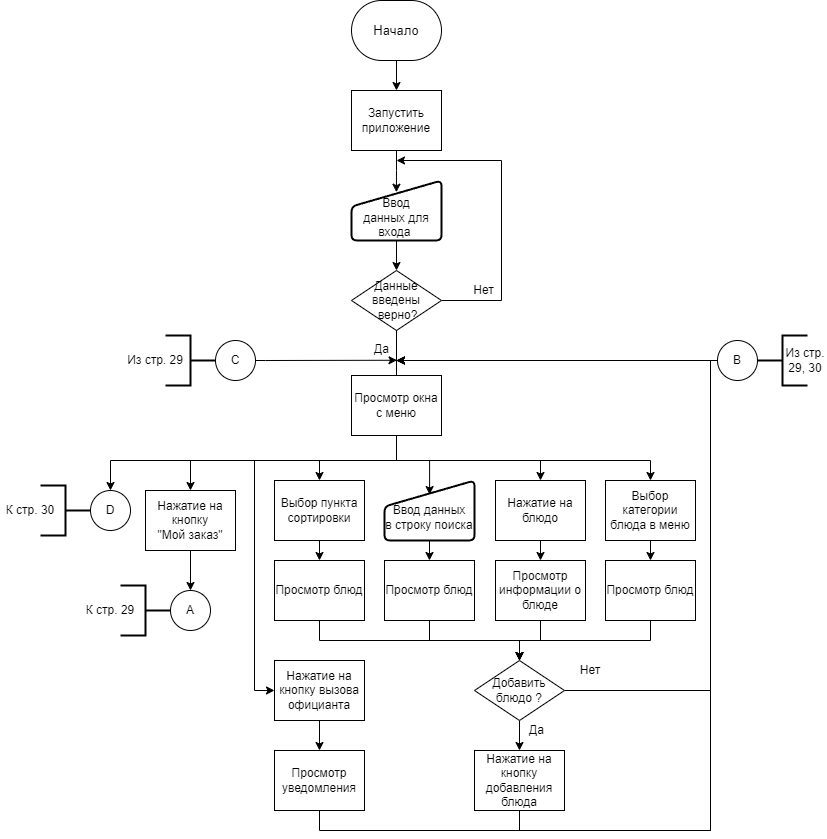

The diagram above was exported from draw.io. Its source (the exported page's mxGraphModel, read from the mxfile embedded in the PNG):
<mxGraphModel dx="1434" dy="786" grid="1" gridSize="10" guides="1" tooltips="1" connect="1" arrows="1" fold="1" page="1" pageScale="1" pageWidth="827" pageHeight="1169" math="0" shadow="0">
  <root>
    <mxCell id="0" />
    <mxCell id="1" parent="0" />
    <mxCell id="TX6MQ9MsFk2MGQJz8-Ql-1" style="edgeStyle=orthogonalEdgeStyle;rounded=0;orthogonalLoop=1;jettySize=auto;html=1;exitX=0.5;exitY=1;exitDx=0;exitDy=0;entryX=0.5;entryY=0;entryDx=0;entryDy=0;" parent="1" source="TX6MQ9MsFk2MGQJz8-Ql-2" target="TX6MQ9MsFk2MGQJz8-Ql-4" edge="1">
      <mxGeometry relative="1" as="geometry" />
    </mxCell>
    <mxCell id="TX6MQ9MsFk2MGQJz8-Ql-2" value="&lt;font style=&quot;font-size: 13px;&quot;&gt;Начало&lt;/font&gt;" style="rounded=1;whiteSpace=wrap;html=1;glass=0;shadow=0;arcSize=50;" parent="1" vertex="1">
      <mxGeometry x="351" width="90" height="60" as="geometry" />
    </mxCell>
    <mxCell id="TX6MQ9MsFk2MGQJz8-Ql-3" style="edgeStyle=orthogonalEdgeStyle;rounded=0;orthogonalLoop=1;jettySize=auto;html=1;exitX=0.5;exitY=1;exitDx=0;exitDy=0;entryX=0.499;entryY=0.195;entryDx=0;entryDy=0;entryPerimeter=0;" parent="1" source="TX6MQ9MsFk2MGQJz8-Ql-4" target="TX6MQ9MsFk2MGQJz8-Ql-52" edge="1">
      <mxGeometry relative="1" as="geometry">
        <mxPoint x="396" y="180" as="targetPoint" />
      </mxGeometry>
    </mxCell>
    <mxCell id="TX6MQ9MsFk2MGQJz8-Ql-4" value="Запустить приложение" style="rounded=0;whiteSpace=wrap;html=1;" parent="1" vertex="1">
      <mxGeometry x="351" y="90" width="90" height="60" as="geometry" />
    </mxCell>
    <mxCell id="TX6MQ9MsFk2MGQJz8-Ql-5" style="edgeStyle=orthogonalEdgeStyle;rounded=0;orthogonalLoop=1;jettySize=auto;html=1;exitX=0.5;exitY=1;exitDx=0;exitDy=0;entryX=0.5;entryY=0;entryDx=0;entryDy=0;" parent="1" target="TX6MQ9MsFk2MGQJz8-Ql-12" edge="1">
      <mxGeometry relative="1" as="geometry">
        <mxPoint x="396" y="240" as="sourcePoint" />
      </mxGeometry>
    </mxCell>
    <mxCell id="TX6MQ9MsFk2MGQJz8-Ql-6" style="edgeStyle=orthogonalEdgeStyle;rounded=0;orthogonalLoop=1;jettySize=auto;html=1;exitX=1;exitY=0.5;exitDx=0;exitDy=0;" parent="1" source="TX6MQ9MsFk2MGQJz8-Ql-12" edge="1">
      <mxGeometry relative="1" as="geometry">
        <mxPoint x="396" y="160" as="targetPoint" />
        <Array as="points">
          <mxPoint x="501" y="300" />
          <mxPoint x="501" y="160" />
        </Array>
      </mxGeometry>
    </mxCell>
    <mxCell id="TX6MQ9MsFk2MGQJz8-Ql-7" style="edgeStyle=orthogonalEdgeStyle;rounded=0;orthogonalLoop=1;jettySize=auto;html=1;exitX=0.5;exitY=1;exitDx=0;exitDy=0;entryX=0.5;entryY=0;entryDx=0;entryDy=0;" parent="1" source="TX6MQ9MsFk2MGQJz8-Ql-12" target="TX6MQ9MsFk2MGQJz8-Ql-17" edge="1">
      <mxGeometry relative="1" as="geometry">
        <Array as="points">
          <mxPoint x="396" y="460" />
          <mxPoint x="540" y="460" />
        </Array>
      </mxGeometry>
    </mxCell>
    <mxCell id="TX6MQ9MsFk2MGQJz8-Ql-8" style="edgeStyle=orthogonalEdgeStyle;rounded=0;orthogonalLoop=1;jettySize=auto;html=1;exitX=0.5;exitY=1;exitDx=0;exitDy=0;entryX=0.501;entryY=0.234;entryDx=0;entryDy=0;entryPerimeter=0;" parent="1" source="TX6MQ9MsFk2MGQJz8-Ql-12" target="TX6MQ9MsFk2MGQJz8-Ql-53" edge="1">
      <mxGeometry relative="1" as="geometry">
        <Array as="points">
          <mxPoint x="396" y="460" />
          <mxPoint x="430" y="460" />
          <mxPoint x="430" y="494" />
        </Array>
        <mxPoint x="311" y="480" as="targetPoint" />
      </mxGeometry>
    </mxCell>
    <mxCell id="TX6MQ9MsFk2MGQJz8-Ql-9" style="edgeStyle=orthogonalEdgeStyle;rounded=0;orthogonalLoop=1;jettySize=auto;html=1;exitX=0.5;exitY=1;exitDx=0;exitDy=0;entryX=0.5;entryY=0;entryDx=0;entryDy=0;" parent="1" source="TX6MQ9MsFk2MGQJz8-Ql-12" target="TX6MQ9MsFk2MGQJz8-Ql-37" edge="1">
      <mxGeometry relative="1" as="geometry">
        <Array as="points">
          <mxPoint x="396" y="460" />
          <mxPoint x="319" y="460" />
        </Array>
      </mxGeometry>
    </mxCell>
    <mxCell id="TX6MQ9MsFk2MGQJz8-Ql-10" style="edgeStyle=orthogonalEdgeStyle;rounded=0;orthogonalLoop=1;jettySize=auto;html=1;exitX=0.5;exitY=1;exitDx=0;exitDy=0;entryX=0;entryY=0.5;entryDx=0;entryDy=0;" parent="1" source="TX6MQ9MsFk2MGQJz8-Ql-12" target="TX6MQ9MsFk2MGQJz8-Ql-33" edge="1">
      <mxGeometry relative="1" as="geometry">
        <Array as="points">
          <mxPoint x="396" y="460" />
          <mxPoint x="254" y="460" />
          <mxPoint x="254" y="690" />
        </Array>
      </mxGeometry>
    </mxCell>
    <mxCell id="TX6MQ9MsFk2MGQJz8-Ql-11" style="edgeStyle=orthogonalEdgeStyle;rounded=0;orthogonalLoop=1;jettySize=auto;html=1;exitX=0.5;exitY=1;exitDx=0;exitDy=0;entryX=0.5;entryY=0;entryDx=0;entryDy=0;" parent="1" source="TX6MQ9MsFk2MGQJz8-Ql-12" target="TX6MQ9MsFk2MGQJz8-Ql-41" edge="1">
      <mxGeometry relative="1" as="geometry">
        <Array as="points">
          <mxPoint x="396" y="460" />
          <mxPoint x="190" y="460" />
        </Array>
      </mxGeometry>
    </mxCell>
    <mxCell id="TX6MQ9MsFk2MGQJz8-Ql-12" value="Данные введены&lt;br&gt;&amp;nbsp;верно?" style="rhombus;whiteSpace=wrap;html=1;" parent="1" vertex="1">
      <mxGeometry x="351" y="270" width="90" height="60" as="geometry" />
    </mxCell>
    <mxCell id="TX6MQ9MsFk2MGQJz8-Ql-13" value="Нет" style="text;html=1;strokeColor=none;fillColor=none;align=center;verticalAlign=middle;whiteSpace=wrap;rounded=0;" parent="1" vertex="1">
      <mxGeometry x="466" y="280" width="35" height="20" as="geometry" />
    </mxCell>
    <mxCell id="TX6MQ9MsFk2MGQJz8-Ql-14" style="edgeStyle=orthogonalEdgeStyle;rounded=0;orthogonalLoop=1;jettySize=auto;html=1;exitX=0.5;exitY=1;exitDx=0;exitDy=0;entryX=0.5;entryY=0;entryDx=0;entryDy=0;" parent="1" source="TX6MQ9MsFk2MGQJz8-Ql-12" target="TX6MQ9MsFk2MGQJz8-Ql-21" edge="1">
      <mxGeometry relative="1" as="geometry">
        <Array as="points">
          <mxPoint x="396" y="460" />
          <mxPoint x="650" y="460" />
        </Array>
      </mxGeometry>
    </mxCell>
    <mxCell id="TX6MQ9MsFk2MGQJz8-Ql-15" value="Да" style="text;html=1;strokeColor=none;fillColor=none;align=center;verticalAlign=middle;whiteSpace=wrap;rounded=0;" parent="1" vertex="1">
      <mxGeometry x="369" y="339" width="25" height="20" as="geometry" />
    </mxCell>
    <mxCell id="TX6MQ9MsFk2MGQJz8-Ql-16" style="edgeStyle=orthogonalEdgeStyle;rounded=0;orthogonalLoop=1;jettySize=auto;html=1;exitX=0.5;exitY=1;exitDx=0;exitDy=0;entryX=0.5;entryY=0;entryDx=0;entryDy=0;" parent="1" source="TX6MQ9MsFk2MGQJz8-Ql-17" target="TX6MQ9MsFk2MGQJz8-Ql-19" edge="1">
      <mxGeometry relative="1" as="geometry" />
    </mxCell>
    <mxCell id="TX6MQ9MsFk2MGQJz8-Ql-17" value="Нажатие на блюдо" style="rounded=0;whiteSpace=wrap;html=1;" parent="1" vertex="1">
      <mxGeometry x="495" y="480" width="90" height="60" as="geometry" />
    </mxCell>
    <mxCell id="TX6MQ9MsFk2MGQJz8-Ql-18" style="edgeStyle=orthogonalEdgeStyle;rounded=0;orthogonalLoop=1;jettySize=auto;html=1;exitX=0.5;exitY=1;exitDx=0;exitDy=0;entryX=0.5;entryY=0;entryDx=0;entryDy=0;" parent="1" source="TX6MQ9MsFk2MGQJz8-Ql-19" target="TX6MQ9MsFk2MGQJz8-Ql-29" edge="1">
      <mxGeometry relative="1" as="geometry" />
    </mxCell>
    <mxCell id="TX6MQ9MsFk2MGQJz8-Ql-19" value="Просмотр информации о блюде" style="rounded=0;whiteSpace=wrap;html=1;" parent="1" vertex="1">
      <mxGeometry x="495" y="560" width="90" height="60" as="geometry" />
    </mxCell>
    <mxCell id="TX6MQ9MsFk2MGQJz8-Ql-20" style="edgeStyle=orthogonalEdgeStyle;rounded=0;orthogonalLoop=1;jettySize=auto;html=1;exitX=0.5;exitY=1;exitDx=0;exitDy=0;entryX=0.5;entryY=0;entryDx=0;entryDy=0;" parent="1" source="TX6MQ9MsFk2MGQJz8-Ql-21" target="TX6MQ9MsFk2MGQJz8-Ql-23" edge="1">
      <mxGeometry relative="1" as="geometry" />
    </mxCell>
    <mxCell id="TX6MQ9MsFk2MGQJz8-Ql-21" value="Выбор категории блюда в меню" style="rounded=0;whiteSpace=wrap;html=1;" parent="1" vertex="1">
      <mxGeometry x="605" y="480" width="90" height="60" as="geometry" />
    </mxCell>
    <mxCell id="TX6MQ9MsFk2MGQJz8-Ql-22" style="edgeStyle=orthogonalEdgeStyle;rounded=0;orthogonalLoop=1;jettySize=auto;html=1;exitX=0.5;exitY=1;exitDx=0;exitDy=0;entryX=0.5;entryY=0;entryDx=0;entryDy=0;" parent="1" source="TX6MQ9MsFk2MGQJz8-Ql-23" target="TX6MQ9MsFk2MGQJz8-Ql-29" edge="1">
      <mxGeometry relative="1" as="geometry" />
    </mxCell>
    <mxCell id="TX6MQ9MsFk2MGQJz8-Ql-23" value="Просмотр блюд" style="rounded=0;whiteSpace=wrap;html=1;" parent="1" vertex="1">
      <mxGeometry x="605" y="560" width="90" height="60" as="geometry" />
    </mxCell>
    <mxCell id="TX6MQ9MsFk2MGQJz8-Ql-24" style="edgeStyle=orthogonalEdgeStyle;rounded=0;orthogonalLoop=1;jettySize=auto;html=1;exitX=0.5;exitY=1;exitDx=0;exitDy=0;entryX=0.5;entryY=0;entryDx=0;entryDy=0;" parent="1" source="TX6MQ9MsFk2MGQJz8-Ql-53" target="TX6MQ9MsFk2MGQJz8-Ql-26" edge="1">
      <mxGeometry relative="1" as="geometry">
        <mxPoint x="355" y="540" as="sourcePoint" />
      </mxGeometry>
    </mxCell>
    <mxCell id="TX6MQ9MsFk2MGQJz8-Ql-25" style="edgeStyle=orthogonalEdgeStyle;rounded=0;orthogonalLoop=1;jettySize=auto;html=1;exitX=0.5;exitY=1;exitDx=0;exitDy=0;entryX=0.5;entryY=0;entryDx=0;entryDy=0;" parent="1" source="TX6MQ9MsFk2MGQJz8-Ql-26" target="TX6MQ9MsFk2MGQJz8-Ql-29" edge="1">
      <mxGeometry relative="1" as="geometry" />
    </mxCell>
    <mxCell id="TX6MQ9MsFk2MGQJz8-Ql-26" value="Просмотр блюд" style="rounded=0;whiteSpace=wrap;html=1;" parent="1" vertex="1">
      <mxGeometry x="384" y="560" width="90" height="60" as="geometry" />
    </mxCell>
    <mxCell id="TX6MQ9MsFk2MGQJz8-Ql-27" style="edgeStyle=orthogonalEdgeStyle;rounded=0;orthogonalLoop=1;jettySize=auto;html=1;exitX=0.5;exitY=1;exitDx=0;exitDy=0;entryX=0.5;entryY=0;entryDx=0;entryDy=0;" parent="1" source="TX6MQ9MsFk2MGQJz8-Ql-29" target="TX6MQ9MsFk2MGQJz8-Ql-31" edge="1">
      <mxGeometry relative="1" as="geometry" />
    </mxCell>
    <mxCell id="TX6MQ9MsFk2MGQJz8-Ql-28" style="edgeStyle=orthogonalEdgeStyle;rounded=0;orthogonalLoop=1;jettySize=auto;html=1;exitX=1;exitY=0.5;exitDx=0;exitDy=0;" parent="1" source="TX6MQ9MsFk2MGQJz8-Ql-29" edge="1">
      <mxGeometry relative="1" as="geometry">
        <mxPoint x="396" y="360" as="targetPoint" />
        <Array as="points">
          <mxPoint x="710" y="690" />
          <mxPoint x="710" y="360" />
        </Array>
      </mxGeometry>
    </mxCell>
    <mxCell id="TX6MQ9MsFk2MGQJz8-Ql-29" value="Добавить &lt;br&gt;блюдо ?" style="rhombus;whiteSpace=wrap;html=1;" parent="1" vertex="1">
      <mxGeometry x="474" y="660" width="90" height="60" as="geometry" />
    </mxCell>
    <mxCell id="TX6MQ9MsFk2MGQJz8-Ql-30" style="edgeStyle=orthogonalEdgeStyle;rounded=0;orthogonalLoop=1;jettySize=auto;html=1;exitX=0.5;exitY=1;exitDx=0;exitDy=0;" parent="1" source="TX6MQ9MsFk2MGQJz8-Ql-31" edge="1">
      <mxGeometry relative="1" as="geometry">
        <mxPoint x="396" y="360" as="targetPoint" />
        <Array as="points">
          <mxPoint x="519" y="830" />
          <mxPoint x="710" y="830" />
          <mxPoint x="710" y="360" />
        </Array>
      </mxGeometry>
    </mxCell>
    <mxCell id="TX6MQ9MsFk2MGQJz8-Ql-31" value="Нажатие на кнопку добавления блюда" style="rounded=0;whiteSpace=wrap;html=1;" parent="1" vertex="1">
      <mxGeometry x="474" y="750" width="90" height="60" as="geometry" />
    </mxCell>
    <mxCell id="TX6MQ9MsFk2MGQJz8-Ql-32" style="edgeStyle=orthogonalEdgeStyle;rounded=0;orthogonalLoop=1;jettySize=auto;html=1;exitX=0.5;exitY=1;exitDx=0;exitDy=0;entryX=0.5;entryY=0;entryDx=0;entryDy=0;" parent="1" source="TX6MQ9MsFk2MGQJz8-Ql-33" target="TX6MQ9MsFk2MGQJz8-Ql-35" edge="1">
      <mxGeometry relative="1" as="geometry" />
    </mxCell>
    <mxCell id="TX6MQ9MsFk2MGQJz8-Ql-33" value="Нажатие на кнопку вызова официанта" style="rounded=0;whiteSpace=wrap;html=1;" parent="1" vertex="1">
      <mxGeometry x="274" y="660" width="90" height="60" as="geometry" />
    </mxCell>
    <mxCell id="TX6MQ9MsFk2MGQJz8-Ql-34" style="edgeStyle=orthogonalEdgeStyle;rounded=0;orthogonalLoop=1;jettySize=auto;html=1;exitX=0.5;exitY=1;exitDx=0;exitDy=0;" parent="1" source="TX6MQ9MsFk2MGQJz8-Ql-35" edge="1">
      <mxGeometry relative="1" as="geometry">
        <mxPoint x="396" y="360" as="targetPoint" />
        <Array as="points">
          <mxPoint x="319" y="830" />
          <mxPoint x="710" y="830" />
          <mxPoint x="710" y="360" />
        </Array>
      </mxGeometry>
    </mxCell>
    <mxCell id="TX6MQ9MsFk2MGQJz8-Ql-35" value="Просмотр уведомления" style="rounded=0;whiteSpace=wrap;html=1;" parent="1" vertex="1">
      <mxGeometry x="274" y="750" width="90" height="60" as="geometry" />
    </mxCell>
    <mxCell id="TX6MQ9MsFk2MGQJz8-Ql-36" style="edgeStyle=orthogonalEdgeStyle;rounded=0;orthogonalLoop=1;jettySize=auto;html=1;exitX=0.5;exitY=1;exitDx=0;exitDy=0;entryX=0.5;entryY=0;entryDx=0;entryDy=0;" parent="1" source="TX6MQ9MsFk2MGQJz8-Ql-37" target="TX6MQ9MsFk2MGQJz8-Ql-39" edge="1">
      <mxGeometry relative="1" as="geometry" />
    </mxCell>
    <mxCell id="TX6MQ9MsFk2MGQJz8-Ql-37" value="Выбор пункта сортировки" style="rounded=0;whiteSpace=wrap;html=1;" parent="1" vertex="1">
      <mxGeometry x="274" y="480" width="90" height="60" as="geometry" />
    </mxCell>
    <mxCell id="TX6MQ9MsFk2MGQJz8-Ql-38" style="edgeStyle=orthogonalEdgeStyle;rounded=0;orthogonalLoop=1;jettySize=auto;html=1;exitX=0.5;exitY=1;exitDx=0;exitDy=0;entryX=0.5;entryY=0;entryDx=0;entryDy=0;" parent="1" source="TX6MQ9MsFk2MGQJz8-Ql-39" target="TX6MQ9MsFk2MGQJz8-Ql-29" edge="1">
      <mxGeometry relative="1" as="geometry" />
    </mxCell>
    <mxCell id="TX6MQ9MsFk2MGQJz8-Ql-39" value="Просмотр блюд" style="rounded=0;whiteSpace=wrap;html=1;" parent="1" vertex="1">
      <mxGeometry x="274" y="560" width="90" height="60" as="geometry" />
    </mxCell>
    <mxCell id="TX6MQ9MsFk2MGQJz8-Ql-40" style="edgeStyle=orthogonalEdgeStyle;rounded=0;orthogonalLoop=1;jettySize=auto;html=1;exitX=0.5;exitY=1;exitDx=0;exitDy=0;entryX=0.5;entryY=0;entryDx=0;entryDy=0;" parent="1" source="TX6MQ9MsFk2MGQJz8-Ql-41" target="TX6MQ9MsFk2MGQJz8-Ql-46" edge="1">
      <mxGeometry relative="1" as="geometry">
        <Array as="points">
          <mxPoint x="190" y="590" />
        </Array>
      </mxGeometry>
    </mxCell>
    <mxCell id="TX6MQ9MsFk2MGQJz8-Ql-41" value="Нажатие на кнопку &lt;br&gt;&quot;Мой заказ&quot;" style="rounded=0;whiteSpace=wrap;html=1;" parent="1" vertex="1">
      <mxGeometry x="145" y="490" width="90" height="60" as="geometry" />
    </mxCell>
    <mxCell id="TX6MQ9MsFk2MGQJz8-Ql-42" style="edgeStyle=orthogonalEdgeStyle;rounded=0;orthogonalLoop=1;jettySize=auto;html=1;exitX=0.5;exitY=1;exitDx=0;exitDy=0;entryX=0.5;entryY=0;entryDx=0;entryDy=0;" parent="1" source="TX6MQ9MsFk2MGQJz8-Ql-43" target="TX6MQ9MsFk2MGQJz8-Ql-51" edge="1">
      <mxGeometry relative="1" as="geometry">
        <Array as="points">
          <mxPoint x="396" y="460" />
          <mxPoint x="110" y="460" />
        </Array>
      </mxGeometry>
    </mxCell>
    <mxCell id="TX6MQ9MsFk2MGQJz8-Ql-43" value="Просмотр окна с меню" style="rounded=0;whiteSpace=wrap;html=1;" parent="1" vertex="1">
      <mxGeometry x="351" y="375" width="90" height="60" as="geometry" />
    </mxCell>
    <mxCell id="TX6MQ9MsFk2MGQJz8-Ql-44" value="Да" style="text;html=1;strokeColor=none;fillColor=none;align=center;verticalAlign=middle;whiteSpace=wrap;rounded=0;" parent="1" vertex="1">
      <mxGeometry x="524" y="720" width="25" height="20" as="geometry" />
    </mxCell>
    <mxCell id="TX6MQ9MsFk2MGQJz8-Ql-45" value="Нет" style="text;html=1;strokeColor=none;fillColor=none;align=center;verticalAlign=middle;whiteSpace=wrap;rounded=0;" parent="1" vertex="1">
      <mxGeometry x="575" y="660" width="30" height="20" as="geometry" />
    </mxCell>
    <mxCell id="TX6MQ9MsFk2MGQJz8-Ql-46" value="А" style="ellipse;whiteSpace=wrap;html=1;aspect=fixed;" parent="1" vertex="1">
      <mxGeometry x="170" y="590" width="40" height="40" as="geometry" />
    </mxCell>
    <mxCell id="TX6MQ9MsFk2MGQJz8-Ql-47" style="edgeStyle=orthogonalEdgeStyle;rounded=0;orthogonalLoop=1;jettySize=auto;html=1;exitX=0;exitY=0.5;exitDx=0;exitDy=0;" parent="1" source="TX6MQ9MsFk2MGQJz8-Ql-48" edge="1">
      <mxGeometry relative="1" as="geometry">
        <mxPoint x="396" y="360" as="targetPoint" />
        <Array as="points">
          <mxPoint x="730" y="360" />
          <mxPoint x="730" y="360" />
        </Array>
      </mxGeometry>
    </mxCell>
    <mxCell id="TX6MQ9MsFk2MGQJz8-Ql-48" value="B" style="ellipse;whiteSpace=wrap;html=1;aspect=fixed;" parent="1" vertex="1">
      <mxGeometry x="717" y="340" width="40" height="40" as="geometry" />
    </mxCell>
    <mxCell id="TX6MQ9MsFk2MGQJz8-Ql-49" style="edgeStyle=orthogonalEdgeStyle;rounded=0;orthogonalLoop=1;jettySize=auto;html=1;exitX=1;exitY=0.5;exitDx=0;exitDy=0;" parent="1" source="TX6MQ9MsFk2MGQJz8-Ql-50" edge="1">
      <mxGeometry relative="1" as="geometry">
        <mxPoint x="396.5" y="359.76" as="targetPoint" />
        <Array as="points">
          <mxPoint x="265" y="360" />
        </Array>
        <mxPoint x="215" y="390" as="sourcePoint" />
      </mxGeometry>
    </mxCell>
    <mxCell id="TX6MQ9MsFk2MGQJz8-Ql-50" value="C" style="ellipse;whiteSpace=wrap;html=1;aspect=fixed;" parent="1" vertex="1">
      <mxGeometry x="215" y="340" width="40" height="40" as="geometry" />
    </mxCell>
    <mxCell id="TX6MQ9MsFk2MGQJz8-Ql-51" value="D" style="ellipse;whiteSpace=wrap;html=1;aspect=fixed;" parent="1" vertex="1">
      <mxGeometry x="90" y="490" width="40" height="40" as="geometry" />
    </mxCell>
    <mxCell id="TX6MQ9MsFk2MGQJz8-Ql-52" value="&lt;br&gt;Ввод&lt;br style=&quot;border-color: var(--border-color);&quot;&gt;данных для входа&amp;nbsp;" style="html=1;strokeWidth=2;shape=manualInput;whiteSpace=wrap;rounded=1;size=26;arcSize=11;" parent="1" vertex="1">
      <mxGeometry x="351" y="180" width="90" height="60" as="geometry" />
    </mxCell>
    <mxCell id="TX6MQ9MsFk2MGQJz8-Ql-53" value="&lt;br&gt;Ввод данных&lt;br style=&quot;border-color: var(--border-color);&quot;&gt;в строку поиска" style="html=1;strokeWidth=2;shape=manualInput;whiteSpace=wrap;rounded=1;size=26;arcSize=11;" parent="1" vertex="1">
      <mxGeometry x="384" y="480" width="90" height="60" as="geometry" />
    </mxCell>
    <mxCell id="TX6MQ9MsFk2MGQJz8-Ql-54" value="" style="strokeWidth=2;html=1;shape=mxgraph.flowchart.annotation_2;align=left;labelPosition=right;pointerEvents=1;direction=west;" parent="1" vertex="1">
      <mxGeometry x="40" y="485" width="50" height="50" as="geometry" />
    </mxCell>
    <mxCell id="TX6MQ9MsFk2MGQJz8-Ql-55" value="К стр. 30" style="text;html=1;strokeColor=none;fillColor=none;align=center;verticalAlign=middle;whiteSpace=wrap;rounded=0;" parent="1" vertex="1">
      <mxGeometry y="495" width="60" height="30" as="geometry" />
    </mxCell>
    <mxCell id="TX6MQ9MsFk2MGQJz8-Ql-56" value="" style="strokeWidth=2;html=1;shape=mxgraph.flowchart.annotation_2;align=left;labelPosition=right;pointerEvents=1;direction=west;" parent="1" vertex="1">
      <mxGeometry x="165" y="335" width="50" height="50" as="geometry" />
    </mxCell>
    <mxCell id="TX6MQ9MsFk2MGQJz8-Ql-57" value="Из стр. 29" style="text;html=1;strokeColor=none;fillColor=none;align=center;verticalAlign=middle;whiteSpace=wrap;rounded=0;" parent="1" vertex="1">
      <mxGeometry x="125" y="345" width="60" height="30" as="geometry" />
    </mxCell>
    <mxCell id="TX6MQ9MsFk2MGQJz8-Ql-58" value="" style="strokeWidth=2;html=1;shape=mxgraph.flowchart.annotation_2;align=left;labelPosition=right;pointerEvents=1;direction=east;" parent="1" vertex="1">
      <mxGeometry x="757" y="335" width="50" height="50" as="geometry" />
    </mxCell>
    <mxCell id="TX6MQ9MsFk2MGQJz8-Ql-59" value="Из стр. 29, 30" style="text;html=1;strokeColor=none;fillColor=none;align=center;verticalAlign=middle;whiteSpace=wrap;rounded=0;" parent="1" vertex="1">
      <mxGeometry x="783" y="345" width="44" height="30" as="geometry" />
    </mxCell>
    <mxCell id="car_p7eES5JCqTtlO9GY-4" value="" style="strokeWidth=2;html=1;shape=mxgraph.flowchart.annotation_2;align=left;labelPosition=right;pointerEvents=1;direction=west;" parent="1" vertex="1">
      <mxGeometry x="120" y="585" width="50" height="50" as="geometry" />
    </mxCell>
    <mxCell id="car_p7eES5JCqTtlO9GY-5" value="К стр. 29" style="text;html=1;strokeColor=none;fillColor=none;align=center;verticalAlign=middle;whiteSpace=wrap;rounded=0;" parent="1" vertex="1">
      <mxGeometry x="80" y="595" width="60" height="30" as="geometry" />
    </mxCell>
  </root>
</mxGraphModel>